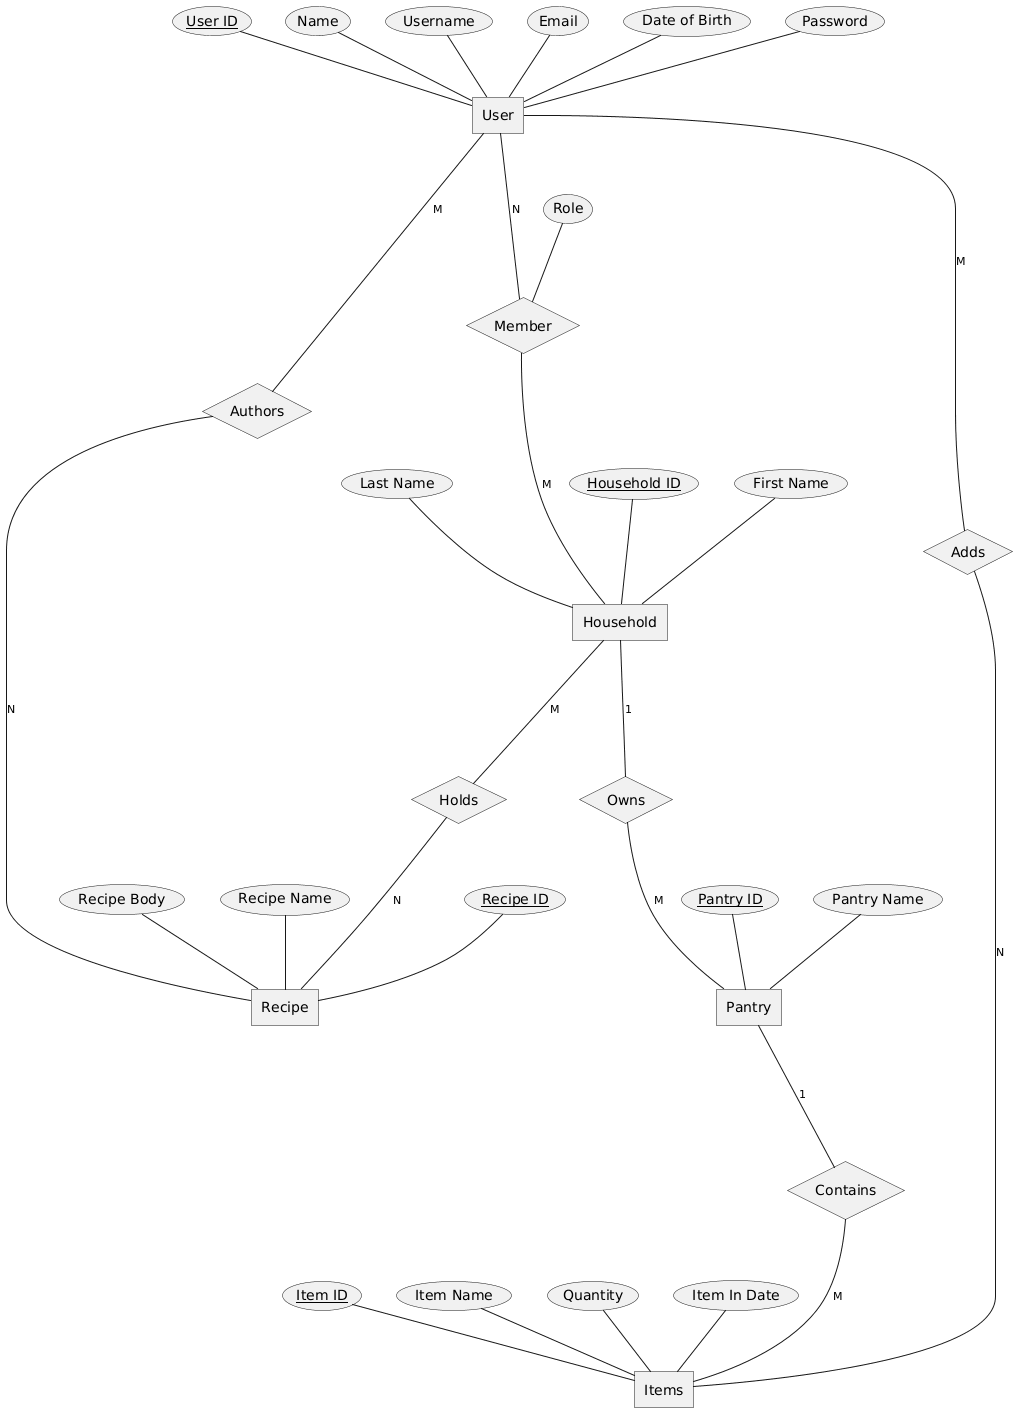

The diagram above was rendered by PlantUML. Its source (embedded in the PNG):
@startchen

entity User {
    User ID <<key>>
    Name
    Username
    Email
    Date of Birth
    Password
}
entity Household {
    Household ID <<key>>
    First Name
    Last Name
}
entity Pantry {
    Pantry ID <<key>>
    Pantry Name
}
entity Items {
    Item ID <<key>>
    Item Name
    Quantity
    Item In Date
}
relationship Member {
    Role
}
entity Recipe {
    Recipe ID <<key>>
    Recipe Body
    Recipe Name
}
relationship Holds {
}
relationship Contains {
}
relationship Owns {
}
relationship Adds {
}
relationship Authors {
}
User -N- Member
Member -M- Household
Household -1- Owns
Owns -M- Pantry
Pantry -1- Contains
Contains -M- Items 

User -M- Authors
Authors -N- Recipe
User -M- Adds
Adds -N- Items
Holds -N- Recipe
Household -M- Holds

@endchen